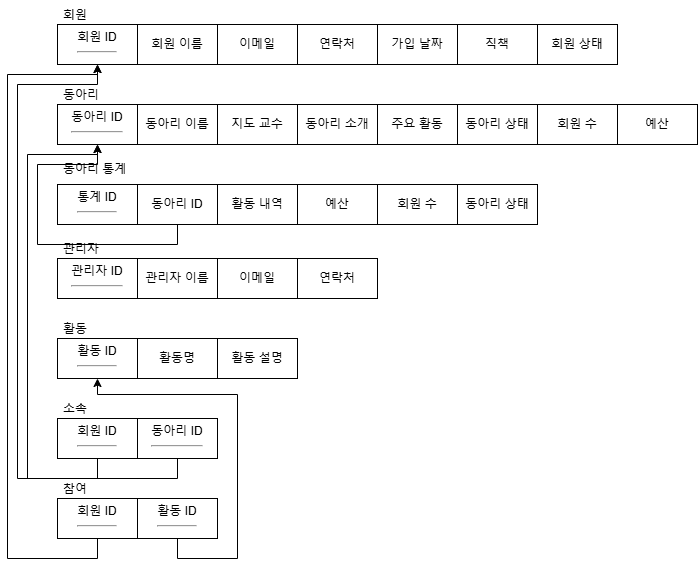

The diagram above was exported from draw.io. Its source (the exported page's mxGraphModel, read from the mxfile embedded in the PNG):
<mxGraphModel dx="5727" dy="662" grid="1" gridSize="10" guides="1" tooltips="1" connect="1" arrows="1" fold="1" page="1" pageScale="1" pageWidth="5000" pageHeight="5000" math="0" shadow="0">
  <root>
    <mxCell id="0" />
    <mxCell id="1" parent="0" />
    <mxCell id="BwfsGi1fcsDad3vrNjtB-84" value="회원 ID&lt;hr&gt;" style="whiteSpace=wrap;html=1;align=center;" vertex="1" parent="1">
      <mxGeometry x="40" y="40" width="80" height="40" as="geometry" />
    </mxCell>
    <mxCell id="BwfsGi1fcsDad3vrNjtB-85" value="회원 이름" style="whiteSpace=wrap;html=1;align=center;" vertex="1" parent="1">
      <mxGeometry x="120" y="40" width="80" height="40" as="geometry" />
    </mxCell>
    <mxCell id="BwfsGi1fcsDad3vrNjtB-86" value="이메일" style="whiteSpace=wrap;html=1;align=center;" vertex="1" parent="1">
      <mxGeometry x="200" y="40" width="80" height="40" as="geometry" />
    </mxCell>
    <mxCell id="BwfsGi1fcsDad3vrNjtB-87" value="연락처" style="whiteSpace=wrap;html=1;align=center;" vertex="1" parent="1">
      <mxGeometry x="280" y="40" width="80" height="40" as="geometry" />
    </mxCell>
    <mxCell id="BwfsGi1fcsDad3vrNjtB-88" value="가입 날짜" style="whiteSpace=wrap;html=1;align=center;" vertex="1" parent="1">
      <mxGeometry x="360" y="40" width="80" height="40" as="geometry" />
    </mxCell>
    <mxCell id="BwfsGi1fcsDad3vrNjtB-89" value="직책" style="whiteSpace=wrap;html=1;align=center;" vertex="1" parent="1">
      <mxGeometry x="440" y="40" width="80" height="40" as="geometry" />
    </mxCell>
    <mxCell id="BwfsGi1fcsDad3vrNjtB-90" value="회원 상태" style="whiteSpace=wrap;html=1;align=center;" vertex="1" parent="1">
      <mxGeometry x="520" y="40" width="80" height="40" as="geometry" />
    </mxCell>
    <mxCell id="BwfsGi1fcsDad3vrNjtB-91" value="동아리 ID&lt;hr&gt;" style="whiteSpace=wrap;html=1;align=center;" vertex="1" parent="1">
      <mxGeometry x="40" y="120" width="80" height="40" as="geometry" />
    </mxCell>
    <mxCell id="BwfsGi1fcsDad3vrNjtB-92" value="동아리 이름" style="whiteSpace=wrap;html=1;align=center;" vertex="1" parent="1">
      <mxGeometry x="120" y="120" width="80" height="40" as="geometry" />
    </mxCell>
    <mxCell id="BwfsGi1fcsDad3vrNjtB-93" value="지도 교수" style="whiteSpace=wrap;html=1;align=center;" vertex="1" parent="1">
      <mxGeometry x="200" y="120" width="80" height="40" as="geometry" />
    </mxCell>
    <mxCell id="BwfsGi1fcsDad3vrNjtB-94" value="동아리 소개" style="whiteSpace=wrap;html=1;align=center;" vertex="1" parent="1">
      <mxGeometry x="280" y="120" width="80" height="40" as="geometry" />
    </mxCell>
    <mxCell id="BwfsGi1fcsDad3vrNjtB-95" value="주요 활동" style="whiteSpace=wrap;html=1;align=center;" vertex="1" parent="1">
      <mxGeometry x="360" y="120" width="80" height="40" as="geometry" />
    </mxCell>
    <mxCell id="BwfsGi1fcsDad3vrNjtB-96" value="동아리 상태" style="whiteSpace=wrap;html=1;align=center;" vertex="1" parent="1">
      <mxGeometry x="440" y="120" width="80" height="40" as="geometry" />
    </mxCell>
    <mxCell id="BwfsGi1fcsDad3vrNjtB-97" value="회원 수" style="whiteSpace=wrap;html=1;align=center;" vertex="1" parent="1">
      <mxGeometry x="520" y="120" width="80" height="40" as="geometry" />
    </mxCell>
    <mxCell id="BwfsGi1fcsDad3vrNjtB-98" value="예산" style="whiteSpace=wrap;html=1;align=center;" vertex="1" parent="1">
      <mxGeometry x="600" y="120" width="80" height="40" as="geometry" />
    </mxCell>
    <mxCell id="BwfsGi1fcsDad3vrNjtB-99" value="관리자 ID&lt;hr&gt;" style="whiteSpace=wrap;html=1;align=center;" vertex="1" parent="1">
      <mxGeometry x="40" y="274" width="80" height="40" as="geometry" />
    </mxCell>
    <mxCell id="BwfsGi1fcsDad3vrNjtB-100" value="관리자 이름" style="whiteSpace=wrap;html=1;align=center;" vertex="1" parent="1">
      <mxGeometry x="120" y="274" width="80" height="40" as="geometry" />
    </mxCell>
    <mxCell id="BwfsGi1fcsDad3vrNjtB-101" value="이메일" style="whiteSpace=wrap;html=1;align=center;" vertex="1" parent="1">
      <mxGeometry x="200" y="274" width="80" height="40" as="geometry" />
    </mxCell>
    <mxCell id="BwfsGi1fcsDad3vrNjtB-102" value="연락처" style="whiteSpace=wrap;html=1;align=center;" vertex="1" parent="1">
      <mxGeometry x="280" y="274" width="80" height="40" as="geometry" />
    </mxCell>
    <mxCell id="BwfsGi1fcsDad3vrNjtB-103" value="활동 ID&lt;hr&gt;" style="whiteSpace=wrap;html=1;align=center;" vertex="1" parent="1">
      <mxGeometry x="40" y="354" width="80" height="40" as="geometry" />
    </mxCell>
    <mxCell id="BwfsGi1fcsDad3vrNjtB-104" value="활동명" style="whiteSpace=wrap;html=1;align=center;" vertex="1" parent="1">
      <mxGeometry x="120" y="354" width="80" height="40" as="geometry" />
    </mxCell>
    <mxCell id="BwfsGi1fcsDad3vrNjtB-105" value="활동 설명" style="whiteSpace=wrap;html=1;align=center;" vertex="1" parent="1">
      <mxGeometry x="200" y="354" width="80" height="40" as="geometry" />
    </mxCell>
    <mxCell id="BwfsGi1fcsDad3vrNjtB-174" style="edgeStyle=orthogonalEdgeStyle;rounded=0;orthogonalLoop=1;jettySize=auto;html=1;exitX=0.5;exitY=1;exitDx=0;exitDy=0;entryX=0.5;entryY=1;entryDx=0;entryDy=0;" edge="1" parent="1" source="BwfsGi1fcsDad3vrNjtB-107" target="BwfsGi1fcsDad3vrNjtB-84">
      <mxGeometry relative="1" as="geometry">
        <Array as="points">
          <mxPoint x="80" y="494" />
          <mxPoint y="494" />
          <mxPoint y="100" />
          <mxPoint x="80" y="100" />
        </Array>
      </mxGeometry>
    </mxCell>
    <mxCell id="BwfsGi1fcsDad3vrNjtB-107" value="회원 ID&lt;hr&gt;" style="whiteSpace=wrap;html=1;align=center;" vertex="1" parent="1">
      <mxGeometry x="40" y="434" width="80" height="40" as="geometry" />
    </mxCell>
    <mxCell id="BwfsGi1fcsDad3vrNjtB-175" style="edgeStyle=orthogonalEdgeStyle;rounded=0;orthogonalLoop=1;jettySize=auto;html=1;exitX=0.5;exitY=1;exitDx=0;exitDy=0;entryX=0.5;entryY=1;entryDx=0;entryDy=0;" edge="1" parent="1" source="BwfsGi1fcsDad3vrNjtB-108" target="BwfsGi1fcsDad3vrNjtB-91">
      <mxGeometry relative="1" as="geometry">
        <Array as="points">
          <mxPoint x="160" y="494" />
          <mxPoint x="10" y="494" />
          <mxPoint x="10" y="170" />
          <mxPoint x="80" y="170" />
        </Array>
      </mxGeometry>
    </mxCell>
    <mxCell id="BwfsGi1fcsDad3vrNjtB-108" value="동아리 ID&lt;hr&gt;" style="whiteSpace=wrap;html=1;align=center;" vertex="1" parent="1">
      <mxGeometry x="120" y="434" width="80" height="40" as="geometry" />
    </mxCell>
    <mxCell id="BwfsGi1fcsDad3vrNjtB-176" style="edgeStyle=orthogonalEdgeStyle;rounded=0;orthogonalLoop=1;jettySize=auto;html=1;exitX=0.5;exitY=1;exitDx=0;exitDy=0;entryX=0.5;entryY=1;entryDx=0;entryDy=0;" edge="1" parent="1" source="BwfsGi1fcsDad3vrNjtB-110" target="BwfsGi1fcsDad3vrNjtB-84">
      <mxGeometry relative="1" as="geometry">
        <Array as="points">
          <mxPoint x="80" y="574" />
          <mxPoint x="-10" y="574" />
          <mxPoint x="-10" y="90" />
          <mxPoint x="80" y="90" />
        </Array>
      </mxGeometry>
    </mxCell>
    <mxCell id="BwfsGi1fcsDad3vrNjtB-110" value="회원 ID&lt;hr&gt;" style="whiteSpace=wrap;html=1;align=center;" vertex="1" parent="1">
      <mxGeometry x="40" y="514" width="80" height="40" as="geometry" />
    </mxCell>
    <mxCell id="BwfsGi1fcsDad3vrNjtB-177" style="edgeStyle=orthogonalEdgeStyle;rounded=0;orthogonalLoop=1;jettySize=auto;html=1;exitX=0.5;exitY=1;exitDx=0;exitDy=0;entryX=0.5;entryY=1;entryDx=0;entryDy=0;" edge="1" parent="1" source="BwfsGi1fcsDad3vrNjtB-111" target="BwfsGi1fcsDad3vrNjtB-103">
      <mxGeometry relative="1" as="geometry">
        <Array as="points">
          <mxPoint x="160" y="574" />
          <mxPoint x="220" y="574" />
          <mxPoint x="220" y="410" />
          <mxPoint x="80" y="410" />
        </Array>
      </mxGeometry>
    </mxCell>
    <mxCell id="BwfsGi1fcsDad3vrNjtB-111" value="활동 ID&lt;hr&gt;" style="whiteSpace=wrap;html=1;align=center;" vertex="1" parent="1">
      <mxGeometry x="120" y="514" width="80" height="40" as="geometry" />
    </mxCell>
    <mxCell id="BwfsGi1fcsDad3vrNjtB-114" value="회원" style="text;strokeColor=none;fillColor=none;align=left;verticalAlign=middle;spacingLeft=4;spacingRight=4;overflow=hidden;points=[[0,0.5],[1,0.5]];portConstraint=eastwest;rotatable=0;whiteSpace=wrap;html=1;" vertex="1" parent="1">
      <mxGeometry x="40" y="16" width="80" height="30" as="geometry" />
    </mxCell>
    <mxCell id="BwfsGi1fcsDad3vrNjtB-115" value="동아리" style="text;strokeColor=none;fillColor=none;align=left;verticalAlign=middle;spacingLeft=4;spacingRight=4;overflow=hidden;points=[[0,0.5],[1,0.5]];portConstraint=eastwest;rotatable=0;whiteSpace=wrap;html=1;" vertex="1" parent="1">
      <mxGeometry x="40" y="96" width="80" height="30" as="geometry" />
    </mxCell>
    <mxCell id="BwfsGi1fcsDad3vrNjtB-116" value="활동" style="text;strokeColor=none;fillColor=none;align=left;verticalAlign=middle;spacingLeft=4;spacingRight=4;overflow=hidden;points=[[0,0.5],[1,0.5]];portConstraint=eastwest;rotatable=0;whiteSpace=wrap;html=1;" vertex="1" parent="1">
      <mxGeometry x="40" y="330" width="80" height="30" as="geometry" />
    </mxCell>
    <mxCell id="BwfsGi1fcsDad3vrNjtB-117" value="관리자" style="text;strokeColor=none;fillColor=none;align=left;verticalAlign=middle;spacingLeft=4;spacingRight=4;overflow=hidden;points=[[0,0.5],[1,0.5]];portConstraint=eastwest;rotatable=0;whiteSpace=wrap;html=1;" vertex="1" parent="1">
      <mxGeometry x="40" y="250" width="80" height="30" as="geometry" />
    </mxCell>
    <mxCell id="BwfsGi1fcsDad3vrNjtB-118" value="소속" style="text;strokeColor=none;fillColor=none;align=left;verticalAlign=middle;spacingLeft=4;spacingRight=4;overflow=hidden;points=[[0,0.5],[1,0.5]];portConstraint=eastwest;rotatable=0;whiteSpace=wrap;html=1;" vertex="1" parent="1">
      <mxGeometry x="40" y="410" width="80" height="30" as="geometry" />
    </mxCell>
    <mxCell id="BwfsGi1fcsDad3vrNjtB-119" value="참여" style="text;strokeColor=none;fillColor=none;align=left;verticalAlign=middle;spacingLeft=4;spacingRight=4;overflow=hidden;points=[[0,0.5],[1,0.5]];portConstraint=eastwest;rotatable=0;whiteSpace=wrap;html=1;" vertex="1" parent="1">
      <mxGeometry x="40" y="490" width="80" height="30" as="geometry" />
    </mxCell>
    <mxCell id="BwfsGi1fcsDad3vrNjtB-129" value="통계 ID&lt;hr&gt;" style="whiteSpace=wrap;html=1;align=center;" vertex="1" parent="1">
      <mxGeometry x="40" y="200" width="80" height="40" as="geometry" />
    </mxCell>
    <mxCell id="BwfsGi1fcsDad3vrNjtB-173" style="edgeStyle=orthogonalEdgeStyle;rounded=0;orthogonalLoop=1;jettySize=auto;html=1;exitX=0.5;exitY=1;exitDx=0;exitDy=0;entryX=0.5;entryY=1;entryDx=0;entryDy=0;" edge="1" parent="1" source="BwfsGi1fcsDad3vrNjtB-130" target="BwfsGi1fcsDad3vrNjtB-91">
      <mxGeometry relative="1" as="geometry">
        <Array as="points">
          <mxPoint x="160" y="260" />
          <mxPoint x="20" y="260" />
          <mxPoint x="20" y="180" />
          <mxPoint x="80" y="180" />
        </Array>
      </mxGeometry>
    </mxCell>
    <mxCell id="BwfsGi1fcsDad3vrNjtB-130" value="동아리 ID" style="whiteSpace=wrap;html=1;align=center;" vertex="1" parent="1">
      <mxGeometry x="120" y="200" width="80" height="40" as="geometry" />
    </mxCell>
    <mxCell id="BwfsGi1fcsDad3vrNjtB-131" value="활동 내역" style="whiteSpace=wrap;html=1;align=center;" vertex="1" parent="1">
      <mxGeometry x="200" y="200" width="80" height="40" as="geometry" />
    </mxCell>
    <mxCell id="BwfsGi1fcsDad3vrNjtB-132" value="예산" style="whiteSpace=wrap;html=1;align=center;" vertex="1" parent="1">
      <mxGeometry x="280" y="200" width="80" height="40" as="geometry" />
    </mxCell>
    <mxCell id="BwfsGi1fcsDad3vrNjtB-133" value="회원 수" style="whiteSpace=wrap;html=1;align=center;" vertex="1" parent="1">
      <mxGeometry x="360" y="200" width="80" height="40" as="geometry" />
    </mxCell>
    <mxCell id="BwfsGi1fcsDad3vrNjtB-134" value="동아리 상태" style="whiteSpace=wrap;html=1;align=center;" vertex="1" parent="1">
      <mxGeometry x="440" y="200" width="80" height="40" as="geometry" />
    </mxCell>
    <mxCell id="BwfsGi1fcsDad3vrNjtB-136" value="동아리 통계" style="text;strokeColor=none;fillColor=none;align=left;verticalAlign=middle;spacingLeft=4;spacingRight=4;overflow=hidden;points=[[0,0.5],[1,0.5]];portConstraint=eastwest;rotatable=0;whiteSpace=wrap;html=1;" vertex="1" parent="1">
      <mxGeometry x="40" y="170" width="80" height="30" as="geometry" />
    </mxCell>
  </root>
</mxGraphModel>